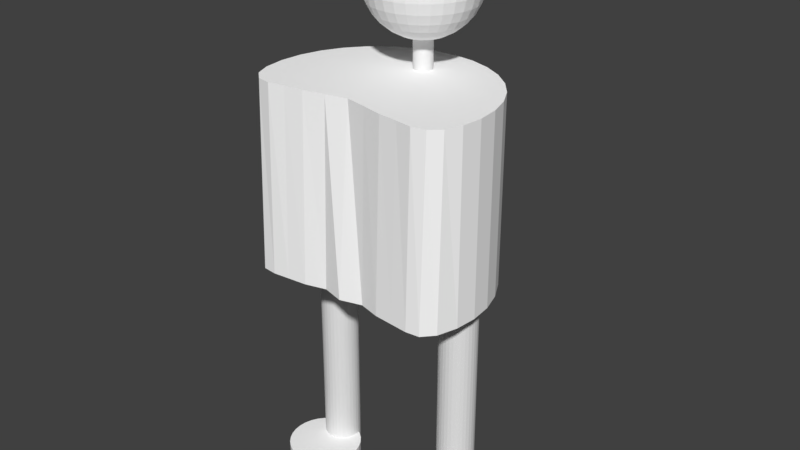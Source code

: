 # Source: person.blend  (saved by Blender 2.79.0; exported with 4.5.12 LTS)
import bpy
from mathutils import Matrix  # noqa: F401  (used for matrix-valued properties, if any)

bpy.ops.wm.read_factory_settings(use_empty=True)
scene = bpy.context.scene
scene.name = 'Scene'

# ---- collections
col_collection_1 = bpy.data.collections.new('Collection 1'); scene.collection.children.link(col_collection_1)

# ---- materials (node trees are filled in below, after node groups)
mat_neck = bpy.data.materials.new('Neck')
mat_neck.alpha_threshold = 0.0
mat_neck.use_transparent_shadow = False
mat_neck.roughness = 0.5
mat_head = bpy.data.materials.new('Head')
mat_head.alpha_threshold = 0.0
mat_head.use_transparent_shadow = False
mat_head.diffuse_color = (1.0, 1.0, 1.0, 1.0)
mat_head.roughness = 0.5
mat_head.line_color = (0.0, 0.0, 0.0, 1.0)
mat_body = bpy.data.materials.new('Body')
mat_body.alpha_threshold = 0.0
mat_body.use_transparent_shadow = False
mat_body.diffuse_color = (1.0, 1.0, 1.0, 1.0)
mat_body.roughness = 0.5
mat_leg = bpy.data.materials.new('Leg')
mat_leg.alpha_threshold = 0.0
mat_leg.use_transparent_shadow = False
mat_leg.roughness = 0.5
mat_foot = bpy.data.materials.new('Foot')
mat_foot.alpha_threshold = 0.0
mat_foot.use_transparent_shadow = False
mat_foot.diffuse_color = (1.0, 1.0, 1.0, 1.0)
mat_foot.roughness = 0.5

# ---- material node trees

# ---- world
world_world = bpy.data.worlds.new('World'); scene.world = world_world
world_world.color = (0.05088, 0.05088, 0.05088)
world_world.use_sun_shadow = False
world_world.sun_shadow_jitter_overblur = 0.0
world_world.cycles.sampling_method = 'MANUAL'

# ---- meshes
me_cylinder_006 = bpy.data.meshes.new('Cylinder.006')
me_cylinder_006.from_pydata([(0.0, 0.05, -0.08), (0.0, 0.05, 0.08), (0.009755, 0.04904, -0.08), (0.009755, 0.04904, 0.08), (0.01913, 0.04619, -0.08), (0.01913, 0.04619, 0.08), (0.02778, 0.04157, -0.08), (0.02778, 0.04157, 0.08), (0.03536, 0.03536, -0.08), (0.03536, 0.03536, 0.08), (0.04157, 0.02778, -0.08), (0.04157, 0.02778, 0.08), (0.04619, 0.01913, -0.08), (0.04619, 0.01913, 0.08), (0.04904, 0.009755, -0.08), (0.04904, 0.009755, 0.08), (0.05, 3.775e-09, -0.08), (0.05, 3.775e-09, 0.08), (0.04904, -0.009755, -0.08), (0.04904, -0.009755, 0.08), (0.04619, -0.01913, -0.08), (0.04619, -0.01913, 0.08), (0.04157, -0.02778, -0.08), (0.04157, -0.02778, 0.08), (0.03536, -0.03536, -0.08), (0.03536, -0.03536, 0.08), (0.02778, -0.04157, -0.08), (0.02778, -0.04157, 0.08), (0.01913, -0.04619, -0.08), (0.01913, -0.04619, 0.08), (0.009754, -0.04904, -0.08), (0.009754, -0.04904, 0.08), (-1.629e-08, -0.05, -0.08), (-1.629e-08, -0.05, 0.08), (-0.009755, -0.04904, -0.08), (-0.009755, -0.04904, 0.08), (-0.01913, -0.04619, -0.08), (-0.01913, -0.04619, 0.08), (-0.02778, -0.04157, -0.08), (-0.02778, -0.04157, 0.08), (-0.03536, -0.03536, -0.08), (-0.03536, -0.03536, 0.08), (-0.04157, -0.02778, -0.08), (-0.04157, -0.02778, 0.08), (-0.04619, -0.01913, -0.08), (-0.04619, -0.01913, 0.08), (-0.04904, -0.009754, -0.08), (-0.04904, -0.009754, 0.08), (-0.05, 4.828e-08, -0.08), (-0.05, 4.828e-08, 0.08), (-0.04904, 0.009755, -0.08), (-0.04904, 0.009755, 0.08), (-0.04619, 0.01913, -0.08), (-0.04619, 0.01913, 0.08), (-0.04157, 0.02778, -0.08), (-0.04157, 0.02778, 0.08), (-0.03536, 0.03536, -0.08), (-0.03536, 0.03536, 0.08), (-0.02778, 0.04157, -0.08), (-0.02778, 0.04157, 0.08), (-0.01913, 0.04619, -0.08), (-0.01913, 0.04619, 0.08), (-0.009754, 0.04904, -0.08), (-0.009754, 0.04904, 0.08), (0.0, 0.05853, 0.6642), (0.0, 0.2121, 0.5821), (0.0, 0.2772, 0.4848), (0.0, 0.3, 0.37), (0.0, 0.2121, 0.1579), (0.0, 0.05853, 0.07576), (0.01142, 0.0574, 0.6642), (0.0224, 0.1126, 0.6472), (0.03252, 0.1635, 0.6194), (0.04138, 0.2081, 0.5821), (0.04866, 0.2446, 0.5367), (0.05407, 0.2718, 0.4848), (0.0574, 0.2886, 0.4285), (0.05853, 0.2942, 0.37), (0.0574, 0.2886, 0.3115), (0.05407, 0.2718, 0.2552), (0.04866, 0.2446, 0.2033), (0.04138, 0.2081, 0.1579), (0.03252, 0.1635, 0.1206), (0.0224, 0.1126, 0.09284), (0.01142, 0.0574, 0.07576), (0.0224, 0.05407, 0.6642), (0.04393, 0.1061, 0.6472), (0.06378, 0.154, 0.6194), (0.08118, 0.196, 0.5821), (0.09546, 0.2305, 0.5367), (0.1061, 0.2561, 0.4848), (0.1126, 0.2718, 0.4285), (0.1148, 0.2772, 0.37), (0.1126, 0.2718, 0.3115), (0.1061, 0.2561, 0.2552), (0.09546, 0.2305, 0.2033), (0.08118, 0.196, 0.1579), (0.06378, 0.154, 0.1206), (0.04393, 0.1061, 0.09284), (0.0224, 0.05407, 0.07576), (0.03252, 0.04866, 0.6642), (0.06378, 0.09546, 0.6472), (0.0926, 0.1386, 0.6194), (0.1179, 0.1764, 0.5821), (0.1386, 0.2074, 0.5367), (0.154, 0.2305, 0.4848), (0.1635, 0.2446, 0.4285), (0.1667, 0.2494, 0.37), (0.1635, 0.2446, 0.3115), (0.154, 0.2305, 0.2552), (0.1386, 0.2074, 0.2033), (0.1179, 0.1764, 0.1579), (0.0926, 0.1386, 0.1206), (0.06378, 0.09546, 0.09284), (0.03252, 0.04866, 0.07576), (0.04138, 0.04138, 0.6642), (0.08118, 0.08118, 0.6472), (0.1179, 0.1179, 0.6194), (0.15, 0.15, 0.5821), (0.1764, 0.1764, 0.5367), (0.196, 0.196, 0.4848), (0.2081, 0.2081, 0.4285), (0.2121, 0.2121, 0.37), (0.2081, 0.2081, 0.3115), (0.196, 0.196, 0.2552), (0.1764, 0.1764, 0.2033), (0.15, 0.15, 0.1579), (0.1179, 0.1179, 0.1206), (0.08118, 0.08118, 0.09284), (0.04138, 0.04138, 0.07576), (0.04866, 0.03252, 0.6642), (0.09546, 0.06378, 0.6472), (0.1386, 0.0926, 0.6194), (0.1764, 0.1179, 0.5821), (0.2074, 0.1386, 0.5367), (0.2305, 0.154, 0.4848), (0.2446, 0.1635, 0.4285), (0.2494, 0.1667, 0.37), (0.2446, 0.1635, 0.3115), (0.2305, 0.154, 0.2552), (0.2074, 0.1386, 0.2033), (0.1764, 0.1179, 0.1579), (0.1386, 0.0926, 0.1206), (0.09546, 0.06378, 0.09284), (0.04866, 0.03252, 0.07576), (0.05407, 0.0224, 0.6642), (0.1061, 0.04393, 0.6472), (0.154, 0.06378, 0.6194), (0.196, 0.08118, 0.5821), (0.2305, 0.09546, 0.5367), (0.2561, 0.1061, 0.4848), (0.2718, 0.1126, 0.4285), (0.2772, 0.1148, 0.37), (0.2718, 0.1126, 0.3115), (0.2561, 0.1061, 0.2552), (0.2305, 0.09546, 0.2033), (0.196, 0.08118, 0.1579), (0.154, 0.06378, 0.1206), (0.1061, 0.04393, 0.09284), (0.05407, 0.0224, 0.07576), (0.0574, 0.01142, 0.6642), (0.1126, 0.0224, 0.6472), (0.1635, 0.03252, 0.6194), (0.2081, 0.04138, 0.5821), (0.2446, 0.04866, 0.5367), (0.2718, 0.05407, 0.4848), (0.2886, 0.0574, 0.4285), (0.2942, 0.05853, 0.37), (0.2886, 0.0574, 0.3115), (0.2718, 0.05407, 0.2552), (0.2446, 0.04866, 0.2033), (0.2081, 0.04138, 0.1579), (0.1635, 0.03252, 0.1206), (0.1126, 0.0224, 0.09284), (0.0574, 0.01142, 0.07576), (0.05853, -1.062e-07, 0.6642), (0.1148, -1.174e-07, 0.6472), (0.1667, -1.062e-07, 0.6194), (0.2121, -1.062e-07, 0.5821), (0.2494, -9.874e-08, 0.5367), (0.2772, -9.874e-08, 0.4848), (0.2942, -9.501e-08, 0.4285), (0.3, -1.099e-07, 0.37), (0.2942, -1.025e-07, 0.3115), (0.2772, -1.174e-07, 0.2552), (0.2494, -9.874e-08, 0.2033), (0.2121, -1.062e-07, 0.1579), (0.1667, -1.062e-07, 0.1206), (0.1148, -1.043e-07, 0.09284), (0.05853, -1.043e-07, 0.07576), (0.0574, -0.01142, 0.6642), (0.1126, -0.0224, 0.6472), (0.1635, -0.03252, 0.6194), (0.2081, -0.04139, 0.5821), (0.2446, -0.04866, 0.5367), (0.2718, -0.05407, 0.4848), (0.2886, -0.0574, 0.4285), (0.2942, -0.05853, 0.37), (0.2886, -0.0574, 0.3115), (0.2718, -0.05407, 0.2552), (0.2446, -0.04866, 0.2033), (0.2081, -0.04139, 0.1579), (0.1635, -0.03252, 0.1206), (0.1126, -0.0224, 0.09284), (0.0574, -0.01142, 0.07576), (0.05407, -0.0224, 0.6642), (0.1061, -0.04393, 0.6472), (0.154, -0.06378, 0.6194), (0.196, -0.08118, 0.5821), (0.2305, -0.09546, 0.5367), (0.2561, -0.1061, 0.4848), (0.2718, -0.1126, 0.4285), (0.2772, -0.1148, 0.37), (0.2718, -0.1126, 0.3115), (0.2561, -0.1061, 0.2552), (0.2305, -0.09546, 0.2033), (0.196, -0.08118, 0.1579), (0.154, -0.06378, 0.1206), (0.1061, -0.04393, 0.09284), (0.05407, -0.0224, 0.07576), (0.04866, -0.03252, 0.6642), (0.09546, -0.06378, 0.6472), (0.1386, -0.0926, 0.6194), (0.1764, -0.1179, 0.5821), (0.2074, -0.1386, 0.5367), (0.2305, -0.154, 0.4848), (0.2446, -0.1635, 0.4285), (0.2494, -0.1667, 0.37), (0.2446, -0.1635, 0.3115), (0.2305, -0.154, 0.2552), (0.2074, -0.1386, 0.2033), (0.1764, -0.1179, 0.1579), (0.1386, -0.0926, 0.1206), (0.09546, -0.06378, 0.09284), (0.04866, -0.03252, 0.07576), (0.04138, -0.04139, 0.6642), (0.08118, -0.08118, 0.6472), (0.1179, -0.1179, 0.6194), (0.15, -0.15, 0.5821), (0.1764, -0.1764, 0.5367), (0.196, -0.196, 0.4848), (0.2081, -0.2081, 0.4285), (0.2121, -0.2121, 0.37), (0.2081, -0.2081, 0.3115), (0.196, -0.196, 0.2552), (0.1764, -0.1764, 0.2033), (0.15, -0.15, 0.1579), (0.1179, -0.1179, 0.1206), (0.08118, -0.08118, 0.09284), (0.04138, -0.04139, 0.07576), (0.03252, -0.04866, 0.6642), (0.06378, -0.09546, 0.6472), (0.0926, -0.1386, 0.6194), (0.1179, -0.1764, 0.5821), (0.1386, -0.2074, 0.5367), (0.154, -0.2305, 0.4848), (0.1635, -0.2446, 0.4285), (0.1667, -0.2494, 0.37), (0.1635, -0.2446, 0.3115), (0.154, -0.2305, 0.2552), (0.1386, -0.2074, 0.2033), (0.1179, -0.1764, 0.1579), (0.0926, -0.1386, 0.1206), (0.06378, -0.09546, 0.09284), (0.03252, -0.04866, 0.07576), (0.0224, -0.05407, 0.6642), (0.04393, -0.1061, 0.6472), (0.06378, -0.154, 0.6194), (0.08118, -0.196, 0.5821), (0.09546, -0.2305, 0.5367), (0.1061, -0.2561, 0.4848), (0.1126, -0.2718, 0.4285), (0.1148, -0.2772, 0.37), (0.1126, -0.2718, 0.3115), (0.1061, -0.2561, 0.2552), (0.09546, -0.2305, 0.2033), (0.08118, -0.196, 0.1579), (0.06378, -0.154, 0.1206), (0.04393, -0.1061, 0.09284), (0.0224, -0.05407, 0.07576), (0.01142, -0.0574, 0.6642), (0.0224, -0.1126, 0.6472), (0.03252, -0.1635, 0.6194), (0.04138, -0.2081, 0.5821), (0.04866, -0.2446, 0.5367), (0.05407, -0.2718, 0.4848), (0.0574, -0.2886, 0.4285), (0.05853, -0.2942, 0.37), (0.0574, -0.2886, 0.3115), (0.05407, -0.2718, 0.2552), (0.04866, -0.2446, 0.2033), (0.04138, -0.2081, 0.1579), (0.03252, -0.1635, 0.1206), (0.0224, -0.1126, 0.09284), (0.01142, -0.0574, 0.07576), (-2.191e-08, -0.05853, 0.6642), (-2.005e-08, -0.1148, 0.6472), (-1.073e-08, -0.1667, 0.6194), (-3.281e-09, -0.2121, 0.5821), (-1.818e-08, -0.2494, 0.5367), (-2.191e-08, -0.2772, 0.4848), (-3.281e-09, -0.2942, 0.4285), (-3.308e-08, -0.3, 0.37), (-3.281e-09, -0.2942, 0.3115), (-5.171e-08, -0.2772, 0.2552), (-1.818e-08, -0.2494, 0.2033), (-3.281e-09, -0.2121, 0.1579), (4.441e-10, -0.1667, 0.1206), (-3.281e-09, -0.1148, 0.09284), (-1.259e-08, -0.05853, 0.07576), (-0.01142, -0.0574, 0.6642), (-0.0224, -0.1126, 0.6472), (-0.03252, -0.1635, 0.6194), (-0.04138, -0.2081, 0.5821), (-0.04866, -0.2446, 0.5367), (-0.05407, -0.2718, 0.4848), (-0.0574, -0.2886, 0.4285), (-0.05853, -0.2942, 0.37), (-0.0574, -0.2886, 0.3115), (-0.05407, -0.2718, 0.2552), (-0.04866, -0.2446, 0.2033), (-0.04138, -0.2081, 0.1579), (-0.03252, -0.1635, 0.1206), (-0.0224, -0.1126, 0.09284), (-0.01142, -0.0574, 0.07576), (-0.0224, -0.05407, 0.6642), (-0.04393, -0.1061, 0.6472), (-0.06378, -0.154, 0.6194), (-0.08118, -0.196, 0.5821), (-0.09546, -0.2305, 0.5367), (-0.1061, -0.2561, 0.4848), (-0.1126, -0.2718, 0.4285), (-0.1148, -0.2772, 0.37), (-0.1126, -0.2718, 0.3115), (-0.1061, -0.2561, 0.2552), (-0.09546, -0.2305, 0.2033), (-0.08118, -0.196, 0.1579), (-0.06378, -0.154, 0.1206), (-0.04393, -0.1061, 0.09284), (-0.0224, -0.05407, 0.07576), (-5.431e-08, -1.79e-07, 0.67), (-0.03252, -0.04866, 0.6642), (-0.06378, -0.09546, 0.6472), (-0.0926, -0.1386, 0.6194), (-0.1179, -0.1764, 0.5821), (-0.1386, -0.2074, 0.5367), (-0.154, -0.2305, 0.4848), (-0.1635, -0.2446, 0.4285), (-0.1667, -0.2494, 0.37), (-0.1635, -0.2446, 0.3115), (-0.154, -0.2305, 0.2552), (-0.1386, -0.2074, 0.2033), (-0.1179, -0.1764, 0.1579), (-0.0926, -0.1386, 0.1206), (-0.06378, -0.09546, 0.09284), (-0.03252, -0.04866, 0.07576), (-0.04138, -0.04139, 0.6642), (-0.08118, -0.08118, 0.6472), (-0.1179, -0.1179, 0.6194), (-0.15, -0.15, 0.5821), (-0.1764, -0.1764, 0.5367), (-0.196, -0.196, 0.4848), (-0.2081, -0.2081, 0.4285), (-0.2121, -0.2121, 0.37), (-0.2081, -0.2081, 0.3115), (-0.196, -0.196, 0.2552), (-0.1764, -0.1764, 0.2033), (-0.15, -0.15, 0.1579), (-0.1179, -0.1179, 0.1206), (-0.08118, -0.08118, 0.09284), (-0.04138, -0.04138, 0.07576), (-0.04866, -0.03252, 0.6642), (-0.09546, -0.06378, 0.6472), (-0.1386, -0.0926, 0.6194), (-0.1764, -0.1179, 0.5821), (-0.2074, -0.1386, 0.5367), (-0.2305, -0.154, 0.4848), (-0.2446, -0.1635, 0.4285), (-0.2494, -0.1667, 0.37), (-0.2446, -0.1635, 0.3115), (-0.2305, -0.154, 0.2552), (-0.2074, -0.1386, 0.2033), (-0.1764, -0.1179, 0.1579), (-0.1386, -0.0926, 0.1206), (-0.09546, -0.06378, 0.09284), (-0.04866, -0.03252, 0.07576), (0.0, -9.775e-08, 0.07), (-0.05407, -0.0224, 0.6642), (-0.1061, -0.04393, 0.6472), (-0.154, -0.06378, 0.6194), (-0.196, -0.08118, 0.5821), (-0.2305, -0.09546, 0.5367), (-0.2561, -0.1061, 0.4848), (-0.2718, -0.1126, 0.4285), (-0.2772, -0.1148, 0.37), (-0.2718, -0.1126, 0.3115), (-0.2561, -0.1061, 0.2552), (-0.2305, -0.09546, 0.2033), (-0.196, -0.08118, 0.1579), (-0.154, -0.06378, 0.1206), (-0.1061, -0.04393, 0.09284), (-0.05407, -0.0224, 0.07576), (-0.0574, -0.01142, 0.6642), (-0.1126, -0.0224, 0.6472), (-0.1635, -0.03252, 0.6194), (-0.2081, -0.04138, 0.5821), (-0.2446, -0.04866, 0.5367), (-0.2718, -0.05407, 0.4848), (-0.2886, -0.0574, 0.4285), (-0.2942, -0.05853, 0.37), (-0.2886, -0.0574, 0.3115), (-0.2718, -0.05407, 0.2552), (-0.2446, -0.04866, 0.2033), (-0.2081, -0.04138, 0.1579), (-0.1635, -0.03252, 0.1206), (-0.1126, -0.0224, 0.09284), (-0.0574, -0.01142, 0.07576), (-0.05853, -7.359e-08, 0.6642), (-0.1148, -8.011e-08, 0.6472), (-0.1667, -7.638e-08, 0.6194), (-0.2121, -6.893e-08, 0.5821), (-0.2494, -4.286e-08, 0.5367), (-0.2772, -5.031e-08, 0.4848), (-0.2942, -6.893e-08, 0.4285), (-0.3, -5.031e-08, 0.37), (-0.2942, -6.521e-08, 0.3115), (-0.2772, -3.541e-08, 0.2552), (-0.2494, -4.286e-08, 0.2033), (-0.2121, -6.893e-08, 0.1579), (-0.1667, -8.383e-08, 0.1206), (-0.1148, -8.756e-08, 0.09284), (-0.05853, -8.663e-08, 0.07576), (-0.0574, 0.01142, 0.6642), (-0.1126, 0.0224, 0.6472), (-0.1635, 0.03252, 0.6194), (-0.2081, 0.04138, 0.5821), (-0.2446, 0.04866, 0.5367), (-0.2718, 0.05407, 0.4848), (-0.2886, 0.0574, 0.4285), (-0.2942, 0.05853, 0.37), (-0.2886, 0.0574, 0.3115), (-0.2718, 0.05407, 0.2552), (-0.2446, 0.04866, 0.2033), (-0.2081, 0.04138, 0.1579), (-0.1635, 0.03252, 0.1206), (-0.1126, 0.0224, 0.09284), (-0.0574, 0.01142, 0.07576), (-0.05407, 0.0224, 0.6642), (-0.1061, 0.04393, 0.6472), (-0.154, 0.06378, 0.6194), (-0.196, 0.08118, 0.5821), (-0.2305, 0.09546, 0.5367), (-0.2561, 0.1061, 0.4848), (-0.2718, 0.1126, 0.4285), (-0.2772, 0.1148, 0.37), (-0.2718, 0.1126, 0.3115), (-0.2561, 0.1061, 0.2552), (-0.2305, 0.09546, 0.2033), (-0.196, 0.08118, 0.1579), (-0.154, 0.06378, 0.1206), (-0.1061, 0.04393, 0.09284), (-0.05407, 0.0224, 0.07576), (-0.04866, 0.03252, 0.6642), (-0.09546, 0.06378, 0.6472), (-0.1386, 0.0926, 0.6194), (-0.1764, 0.1179, 0.5821), (-0.2074, 0.1386, 0.5367), (-0.2305, 0.154, 0.4848), (-0.2446, 0.1635, 0.4285), (-0.2494, 0.1667, 0.37), (-0.2446, 0.1635, 0.3115), (-0.2305, 0.154, 0.2552), (-0.2074, 0.1386, 0.2033), (-0.1764, 0.1179, 0.1579), (-0.1386, 0.0926, 0.1206), (-0.09546, 0.06378, 0.09284), (-0.04866, 0.03252, 0.07576), (-0.04138, 0.04138, 0.6642), (-0.08118, 0.08118, 0.6472), (-0.1179, 0.1179, 0.6194), (-0.15, 0.15, 0.5821), (-0.1764, 0.1764, 0.5367), (-0.196, 0.196, 0.4848), (-0.2081, 0.2081, 0.4285), (-0.2121, 0.2121, 0.37), (-0.2081, 0.2081, 0.3115), (-0.196, 0.196, 0.2552), (-0.1764, 0.1764, 0.2033), (-0.15, 0.15, 0.1579), (-0.1179, 0.1179, 0.1206), (-0.08118, 0.08118, 0.09284), (-0.04138, 0.04138, 0.07576), (-0.03252, 0.04866, 0.6642), (-0.06378, 0.09546, 0.6472), (-0.0926, 0.1386, 0.6194), (-0.1179, 0.1764, 0.5821), (-0.1386, 0.2074, 0.5367), (-0.154, 0.2305, 0.4848), (-0.1635, 0.2446, 0.4285), (-0.1667, 0.2494, 0.37), (-0.1635, 0.2446, 0.3115), (-0.154, 0.2305, 0.2552), (-0.1386, 0.2074, 0.2033), (-0.1179, 0.1764, 0.1579), (-0.0926, 0.1386, 0.1206), (-0.06378, 0.09546, 0.09284), (-0.03252, 0.04866, 0.07576), (-0.0224, 0.05407, 0.6642), (-0.04393, 0.1061, 0.6472), (-0.06378, 0.154, 0.6194), (-0.08118, 0.196, 0.5821), (-0.09546, 0.2305, 0.5367), (-0.1061, 0.2561, 0.4848), (-0.1126, 0.2718, 0.4285), (-0.1148, 0.2772, 0.37), (-0.1126, 0.2718, 0.3115), (-0.1061, 0.2561, 0.2552), (-0.09546, 0.2305, 0.2033), (-0.08118, 0.196, 0.1579), (-0.06378, 0.154, 0.1206), (-0.04393, 0.1061, 0.09284), (-0.0224, 0.05407, 0.07576), (-0.01142, 0.0574, 0.6642), (-0.0224, 0.1126, 0.6472), (-0.03252, 0.1635, 0.6194), (-0.04138, 0.2081, 0.5821), (-0.04866, 0.2446, 0.5367), (-0.05407, 0.2718, 0.4848), (-0.0574, 0.2886, 0.4285), (-0.05853, 0.2942, 0.37), (-0.0574, 0.2886, 0.3115), (-0.05407, 0.2718, 0.2552), (-0.04866, 0.2446, 0.2033), (-0.04138, 0.2081, 0.1579), (-0.03252, 0.1635, 0.1206), (-0.0224, 0.1126, 0.09284), (-0.01142, 0.0574, 0.07576), (3.397e-08, 0.1148, 0.6472), (4.142e-08, 0.1667, 0.6194), (6.377e-08, 0.2494, 0.5367), (3.025e-08, 0.2942, 0.4285), (4.515e-08, 0.2942, 0.3115), (1.01e-07, 0.2772, 0.2552), (6.377e-08, 0.2494, 0.2033), (3.77e-08, 0.1667, 0.1206), (2.652e-08, 0.1148, 0.09284), (0.0, 0.25, -1.08), (0.0, 0.25, -0.08), (0.1171, 0.2385, -1.08), (0.1171, 0.2385, -0.08), (0.2296, 0.2043, -1.08), (0.2296, 0.2043, -0.08), (0.3333, 0.1489, -1.08), (0.3333, 0.1489, -0.08), (0.4243, 0.07426, -1.08), (0.4243, 0.07426, -0.08), (0.4989, -0.01666, -1.08), (0.4989, -0.01666, -0.08), (0.5543, -0.1204, -1.08), (0.5543, -0.1204, -0.08), (0.5885, -0.2329, -1.08), (0.5885, -0.2329, -0.08), (0.6, -0.35, -1.08), (0.6, -0.35, -0.08), (0.5885, -0.4668, -1.08), (0.5885, -0.4635, -0.08), (0.5543, -0.5738, -1.08), (0.5543, -0.5484, -0.08), (0.4989, -0.635, -1.08), (0.4989, -0.5991, -0.08), (0.4243, -0.6432, -1.08), (0.4243, -0.6143, -0.08), (0.3333, -0.6342, -1.08), (0.3333, -0.5996, -0.08), (0.2296, -0.6238, -1.08), (0.2296, -0.5876, -0.08), (0.1171, -0.593, -1.08), (0.1171, -0.5602, -0.08), (-1.955e-07, -0.6262, -1.08), (-1.955e-07, -0.535, -0.08), (-0.1171, -0.593, -1.08), (-0.1171, -0.5602, -0.08), (-0.2296, -0.6238, -1.08), (-0.2296, -0.5876, -0.08), (-0.3333, -0.6342, -1.08), (-0.3333, -0.5996, -0.08), (-0.4243, -0.6432, -1.08), (-0.4243, -0.6143, -0.08), (-0.4989, -0.635, -1.08), (-0.4989, -0.5991, -0.08), (-0.5543, -0.5738, -1.08), (-0.5543, -0.5484, -0.08), (-0.5885, -0.4668, -1.08), (-0.5885, -0.4635, -0.08), (-0.6, -0.35, -1.08), (-0.6, -0.35, -0.08), (-0.5885, -0.2329, -1.08), (-0.5885, -0.2329, -0.08), (-0.5543, -0.1204, -1.08), (-0.5543, -0.1204, -0.08), (-0.4989, -0.01666, -1.08), (-0.4989, -0.01666, -0.08), (-0.4243, 0.07426, -1.08), (-0.4243, 0.07426, -0.08), (-0.3333, 0.1489, -1.08), (-0.3333, 0.1489, -0.08), (-0.2296, 0.2043, -1.08), (-0.2296, 0.2043, -0.08), (-0.1171, 0.2385, -1.08), (-0.1171, 0.2385, -0.08), (0.4, -0.1, -2.38), (0.4, -0.1, -1.08), (0.4195, -0.1019, -2.38), (0.4195, -0.1019, -1.08), (0.4383, -0.1076, -2.38), (0.4383, -0.1076, -1.08), (0.4556, -0.1169, -2.38), (0.4556, -0.1169, -1.08), (0.4707, -0.1293, -2.38), (0.4707, -0.1293, -1.08), (0.4831, -0.1444, -2.38), (0.4831, -0.1444, -1.08), (0.4924, -0.1617, -2.38), (0.4924, -0.1617, -1.08), (0.4981, -0.1805, -2.38), (0.4981, -0.1805, -1.08), (0.5, -0.2, -2.38), (0.5, -0.2, -1.08), (0.4981, -0.2195, -2.38), (0.4981, -0.2195, -1.08), (0.4924, -0.2383, -2.38), (0.4924, -0.2383, -1.08), (0.4831, -0.2556, -2.38), (0.4831, -0.2556, -1.08), (0.4707, -0.2707, -2.38), (0.4707, -0.2707, -1.08), (0.4556, -0.2831, -2.38), (0.4556, -0.2831, -1.08), (0.4383, -0.2924, -2.38), (0.4383, -0.2924, -1.08), (0.4195, -0.2981, -2.38), (0.4195, -0.2981, -1.08), (0.4, -0.3, -2.38), (0.4, -0.3, -1.08), (0.3805, -0.2981, -2.38), (0.3805, -0.2981, -1.08), (0.3617, -0.2924, -2.38), (0.3617, -0.2924, -1.08), (0.3444, -0.2831, -2.38), (0.3444, -0.2831, -1.08), (0.3293, -0.2707, -2.38), (0.3293, -0.2707, -1.08), (0.3169, -0.2556, -2.38), (0.3169, -0.2556, -1.08), (0.3076, -0.2383, -2.38), (0.3076, -0.2383, -1.08), (0.3019, -0.2195, -2.38), (0.3019, -0.2195, -1.08), (0.3, -0.2, -2.38), (0.3, -0.2, -1.08), (0.3019, -0.1805, -2.38), (0.3019, -0.1805, -1.08), (0.3076, -0.1617, -2.38), (0.3076, -0.1617, -1.08), (0.3169, -0.1444, -2.38), (0.3169, -0.1444, -1.08), (0.3293, -0.1293, -2.38), (0.3293, -0.1293, -1.08), (0.3444, -0.1169, -2.38), (0.3444, -0.1169, -1.08), (0.3617, -0.1076, -2.38), (0.3617, -0.1076, -1.08), (0.3805, -0.1019, -2.38), (0.3805, -0.1019, -1.08), (-0.4, -0.1, -2.38), (-0.4, -0.1, -1.08), (-0.3805, -0.1019, -2.38), (-0.3805, -0.1019, -1.08), (-0.3617, -0.1076, -2.38), (-0.3617, -0.1076, -1.08), (-0.3444, -0.1169, -2.38), (-0.3444, -0.1169, -1.08), (-0.3293, -0.1293, -2.38), (-0.3293, -0.1293, -1.08), (-0.3169, -0.1444, -2.38), (-0.3169, -0.1444, -1.08), (-0.3076, -0.1617, -2.38), (-0.3076, -0.1617, -1.08), (-0.3019, -0.1805, -2.38), (-0.3019, -0.1805, -1.08), (-0.3, -0.2, -2.38), (-0.3, -0.2, -1.08), (-0.3019, -0.2195, -2.38), (-0.3019, -0.2195, -1.08), (-0.3076, -0.2383, -2.38), (-0.3076, -0.2383, -1.08), (-0.3169, -0.2556, -2.38), (-0.3169, -0.2556, -1.08), (-0.3293, -0.2707, -2.38), (-0.3293, -0.2707, -1.08), (-0.3444, -0.2831, -2.38), (-0.3444, -0.2831, -1.08), (-0.3617, -0.2924, -2.38), (-0.3617, -0.2924, -1.08), (-0.3805, -0.2981, -2.38), (-0.3805, -0.2981, -1.08), (-0.4, -0.3, -2.38), (-0.4, -0.3, -1.08), (-0.4195, -0.2981, -2.38), (-0.4195, -0.2981, -1.08), (-0.4383, -0.2924, -2.38), (-0.4383, -0.2924, -1.08), (-0.4556, -0.2831, -2.38), (-0.4556, -0.2831, -1.08), (-0.4707, -0.2707, -2.38), (-0.4707, -0.2707, -1.08), (-0.4831, -0.2556, -2.38), (-0.4831, -0.2556, -1.08), (-0.4924, -0.2383, -2.38), (-0.4924, -0.2383, -1.08), (-0.4981, -0.2195, -2.38), (-0.4981, -0.2195, -1.08), (-0.5, -0.2, -2.38), (-0.5, -0.2, -1.08), (-0.4981, -0.1805, -2.38), (-0.4981, -0.1805, -1.08), (-0.4924, -0.1617, -2.38), (-0.4924, -0.1617, -1.08), (-0.4831, -0.1444, -2.38), (-0.4831, -0.1444, -1.08), (-0.4707, -0.1293, -2.38), (-0.4707, -0.1293, -1.08), (-0.4556, -0.1169, -2.38), (-0.4556, -0.1169, -1.08), (-0.4383, -0.1076, -2.38), (-0.4383, -0.1076, -1.08), (-0.4195, -0.1019, -2.38), (-0.4195, -0.1019, -1.08), (0.4, -0.15, -2.38), (0.4, -0.15, -2.28), (0.439, -0.1538, -2.38), (0.439, -0.1538, -2.28), (0.4765, -0.1652, -2.38), (0.4765, -0.1652, -2.28), (0.5111, -0.1837, -2.38), (0.5111, -0.1837, -2.28), (0.5414, -0.2086, -2.38), (0.5414, -0.2086, -2.28), (0.5663, -0.2389, -2.38), (0.5663, -0.2389, -2.28), (0.5848, -0.2735, -2.38), (0.5848, -0.2735, -2.28), (0.5962, -0.311, -2.38), (0.5962, -0.311, -2.28), (0.6, -0.35, -2.38), (0.6, -0.35, -2.28), (0.5962, -0.389, -2.38), (0.5962, -0.389, -2.28), (0.5848, -0.4265, -2.38), (0.5848, -0.4265, -2.28), (0.5663, -0.4611, -2.38), (0.5663, -0.4611, -2.28), (0.5414, -0.4914, -2.38), (0.5414, -0.4914, -2.28), (0.5111, -0.5163, -2.38), (0.5111, -0.5163, -2.28), (0.4765, -0.5348, -2.38), (0.4765, -0.5348, -2.28), (0.439, -0.5462, -2.38), (0.439, -0.5462, -2.28), (0.4, -0.55, -2.38), (0.4, -0.55, -2.28), (0.361, -0.5462, -2.38), (0.361, -0.5462, -2.28), (0.3235, -0.5348, -2.38), (0.3235, -0.5348, -2.28), (0.2889, -0.5163, -2.38), (0.2889, -0.5163, -2.28), (0.2586, -0.4914, -2.38), (0.2586, -0.4914, -2.28), (0.2337, -0.4611, -2.38), (0.2337, -0.4611, -2.28), (0.2152, -0.4265, -2.38), (0.2152, -0.4265, -2.28), (0.2038, -0.389, -2.38), (0.2038, -0.389, -2.28), (0.2, -0.35, -2.38), (0.2, -0.35, -2.28), (0.2038, -0.311, -2.38), (0.2038, -0.311, -2.28), (0.2152, -0.2735, -2.38), (0.2152, -0.2735, -2.28), (0.2337, -0.2389, -2.38), (0.2337, -0.2389, -2.28), (0.2586, -0.2086, -2.38), (0.2586, -0.2086, -2.28), (0.2889, -0.1837, -2.38), (0.2889, -0.1837, -2.28), (0.3235, -0.1652, -2.38), (0.3235, -0.1652, -2.28), (0.361, -0.1538, -2.38), (0.361, -0.1538, -2.28), (-0.4, -0.15, -2.38), (-0.4, -0.15, -2.28), (-0.361, -0.1538, -2.38), (-0.361, -0.1538, -2.28), (-0.3235, -0.1652, -2.38), (-0.3235, -0.1652, -2.28), (-0.2889, -0.1837, -2.38), (-0.2889, -0.1837, -2.28), (-0.2586, -0.2086, -2.38), (-0.2586, -0.2086, -2.28), (-0.2337, -0.2389, -2.38), (-0.2337, -0.2389, -2.28), (-0.2152, -0.2735, -2.38), (-0.2152, -0.2735, -2.28), (-0.2038, -0.311, -2.38), (-0.2038, -0.311, -2.28), (-0.2, -0.35, -2.38), (-0.2, -0.35, -2.28), (-0.2038, -0.389, -2.38), (-0.2038, -0.389, -2.28), (-0.2152, -0.4265, -2.38), (-0.2152, -0.4265, -2.28), (-0.2337, -0.4611, -2.38), (-0.2337, -0.4611, -2.28), (-0.2586, -0.4914, -2.38), (-0.2586, -0.4914, -2.28), (-0.2889, -0.5163, -2.38), (-0.2889, -0.5163, -2.28), (-0.3235, -0.5348, -2.38), (-0.3235, -0.5348, -2.28), (-0.361, -0.5462, -2.38), (-0.361, -0.5462, -2.28), (-0.4, -0.55, -2.38), (-0.4, -0.55, -2.28), (-0.439, -0.5462, -2.38), (-0.439, -0.5462, -2.28), (-0.4765, -0.5348, -2.38), (-0.4765, -0.5348, -2.28), (-0.5111, -0.5163, -2.38), (-0.5111, -0.5163, -2.28), (-0.5414, -0.4914, -2.38), (-0.5414, -0.4914, -2.28), (-0.5663, -0.4611, -2.38), (-0.5663, -0.4611, -2.28), (-0.5848, -0.4265, -2.38), (-0.5848, -0.4265, -2.28), (-0.5962, -0.389, -2.38), (-0.5962, -0.389, -2.28), (-0.6, -0.35, -2.38), (-0.6, -0.35, -2.28), (-0.5962, -0.311, -2.38), (-0.5962, -0.311, -2.28), (-0.5848, -0.2735, -2.38), (-0.5848, -0.2735, -2.28), (-0.5663, -0.2389, -2.38), (-0.5663, -0.2389, -2.28), (-0.5414, -0.2086, -2.38), (-0.5414, -0.2086, -2.28), (-0.5111, -0.1837, -2.38), (-0.5111, -0.1837, -2.28), (-0.4765, -0.1652, -2.38), (-0.4765, -0.1652, -2.28), (-0.439, -0.1538, -2.38), (-0.439, -0.1538, -2.28)], [], [(0, 1, 3, 2), (2, 3, 5, 4), (4, 5, 7, 6), (6, 7, 9, 8), (8, 9, 11, 10), (10, 11, 13, 12), (12, 13, 15, 14), (14, 15, 17, 16), (16, 17, 19, 18), (18, 19, 21, 20), (20, 21, 23, 22), (22, 23, 25, 24), (24, 25, 27, 26), (26, 27, 29, 28), (28, 29, 31, 30), (30, 31, 33, 32), (32, 33, 35, 34), (34, 35, 37, 36), (36, 37, 39, 38), (38, 39, 41, 40), (40, 41, 43, 42), (42, 43, 45, 44), (44, 45, 47, 46), (46, 47, 49, 48), (48, 49, 51, 50), (50, 51, 53, 52), (52, 53, 55, 54), (54, 55, 57, 56), (56, 57, 59, 58), (58, 59, 61, 60), (3, 1, 63, 61, 59, 57, 55, 53, 51, 49, 47, 45, 43, 41, 39, 37, 35, 33, 31, 29, 27, 25, 23, 21, 19, 17, 15, 13, 11, 9, 7, 5), (60, 61, 63, 62), (62, 63, 1, 0), (0, 2, 4, 6, 8, 10, 12, 14, 16, 18, 20, 22, 24, 26, 28, 30, 32, 34, 36, 38, 40, 42, 44, 46, 48, 50, 52, 54, 56, 58, 60, 62), (68, 543, 80, 81), (539, 65, 73, 74), (544, 68, 81, 82), (66, 539, 74, 75), (545, 544, 82, 83), (540, 66, 75, 76), (69, 545, 83, 84), (67, 540, 76, 77), (64, 340, 70), (386, 69, 84), (541, 67, 77, 78), (537, 64, 70, 71), (542, 541, 78, 79), (538, 537, 71, 72), (543, 542, 79, 80), (65, 538, 72, 73), (80, 79, 94, 95), (73, 72, 87, 88), (81, 80, 95, 96), (74, 73, 88, 89), (82, 81, 96, 97), (75, 74, 89, 90), (83, 82, 97, 98), (76, 75, 90, 91), (84, 83, 98, 99), (77, 76, 91, 92), (70, 340, 85), (386, 84, 99), (78, 77, 92, 93), (71, 70, 85, 86), (79, 78, 93, 94), (72, 71, 86, 87), (99, 98, 113, 114), (92, 91, 106, 107), (85, 340, 100), (386, 99, 114), (93, 92, 107, 108), (86, 85, 100, 101), (94, 93, 108, 109), (87, 86, 101, 102), (95, 94, 109, 110), (88, 87, 102, 103), (96, 95, 110, 111), (89, 88, 103, 104), (97, 96, 111, 112), (90, 89, 104, 105), (98, 97, 112, 113), (91, 90, 105, 106), (103, 102, 117, 118), (111, 110, 125, 126), (104, 103, 118, 119), (112, 111, 126, 127), (105, 104, 119, 120), (113, 112, 127, 128), (106, 105, 120, 121), (114, 113, 128, 129), (107, 106, 121, 122), (100, 340, 115), (386, 114, 129), (108, 107, 122, 123), (101, 100, 115, 116), (109, 108, 123, 124), (102, 101, 116, 117), (110, 109, 124, 125), (122, 121, 136, 137), (115, 340, 130), (386, 129, 144), (123, 122, 137, 138), (116, 115, 130, 131), (124, 123, 138, 139), (117, 116, 131, 132), (125, 124, 139, 140), (118, 117, 132, 133), (126, 125, 140, 141), (119, 118, 133, 134), (127, 126, 141, 142), (120, 119, 134, 135), (128, 127, 142, 143), (121, 120, 135, 136), (129, 128, 143, 144), (141, 140, 155, 156), (134, 133, 148, 149), (142, 141, 156, 157), (135, 134, 149, 150), (143, 142, 157, 158), (136, 135, 150, 151), (144, 143, 158, 159), (137, 136, 151, 152), (130, 340, 145), (386, 144, 159), (138, 137, 152, 153), (131, 130, 145, 146), (139, 138, 153, 154), (132, 131, 146, 147), (140, 139, 154, 155), (133, 132, 147, 148), (145, 340, 160), (386, 159, 174), (153, 152, 167, 168), (146, 145, 160, 161), (154, 153, 168, 169), (147, 146, 161, 162), (155, 154, 169, 170), (148, 147, 162, 163), (156, 155, 170, 171), (149, 148, 163, 164), (157, 156, 171, 172), (150, 149, 164, 165), (158, 157, 172, 173), (151, 150, 165, 166), (159, 158, 173, 174), (152, 151, 166, 167), (164, 163, 178, 179), (172, 171, 186, 187), (165, 164, 179, 180), (173, 172, 187, 188), (166, 165, 180, 181), (174, 173, 188, 189), (167, 166, 181, 182), (160, 340, 175), (386, 174, 189), (168, 167, 182, 183), (161, 160, 175, 176), (169, 168, 183, 184), (162, 161, 176, 177), (170, 169, 184, 185), (163, 162, 177, 178), (171, 170, 185, 186), (183, 182, 197, 198), (176, 175, 190, 191), (184, 183, 198, 199), (177, 176, 191, 192), (185, 184, 199, 200), (178, 177, 192, 193), (186, 185, 200, 201), (179, 178, 193, 194), (187, 186, 201, 202), (180, 179, 194, 195), (188, 187, 202, 203), (181, 180, 195, 196), (189, 188, 203, 204), (182, 181, 196, 197), (175, 340, 190), (386, 189, 204), (202, 201, 216, 217), (195, 194, 209, 210), (203, 202, 217, 218), (196, 195, 210, 211), (204, 203, 218, 219), (197, 196, 211, 212), (190, 340, 205), (386, 204, 219), (198, 197, 212, 213), (191, 190, 205, 206), (199, 198, 213, 214), (192, 191, 206, 207), (200, 199, 214, 215), (193, 192, 207, 208), (201, 200, 215, 216), (194, 193, 208, 209), (214, 213, 228, 229), (207, 206, 221, 222), (215, 214, 229, 230), (208, 207, 222, 223), (216, 215, 230, 231), (209, 208, 223, 224), (217, 216, 231, 232), (210, 209, 224, 225), (218, 217, 232, 233), (211, 210, 225, 226), (219, 218, 233, 234), (212, 211, 226, 227), (205, 340, 220), (386, 219, 234), (213, 212, 227, 228), (206, 205, 220, 221), (233, 232, 247, 248), (226, 225, 240, 241), (234, 233, 248, 249), (227, 226, 241, 242), (220, 340, 235), (386, 234, 249), (228, 227, 242, 243), (221, 220, 235, 236), (229, 228, 243, 244), (222, 221, 236, 237), (230, 229, 244, 245), (223, 222, 237, 238), (231, 230, 245, 246), (224, 223, 238, 239), (232, 231, 246, 247), (225, 224, 239, 240), (237, 236, 251, 252), (245, 244, 259, 260), (238, 237, 252, 253), (246, 245, 260, 261), (239, 238, 253, 254), (247, 246, 261, 262), (240, 239, 254, 255), (248, 247, 262, 263), (241, 240, 255, 256), (249, 248, 263, 264), (242, 241, 256, 257), (235, 340, 250), (386, 249, 264), (243, 242, 257, 258), (236, 235, 250, 251), (244, 243, 258, 259), (256, 255, 270, 271), (264, 263, 278, 279), (257, 256, 271, 272), (250, 340, 265), (386, 264, 279), (258, 257, 272, 273), (251, 250, 265, 266), (259, 258, 273, 274), (252, 251, 266, 267), (260, 259, 274, 275), (253, 252, 267, 268), (261, 260, 275, 276), (254, 253, 268, 269), (262, 261, 276, 277), (255, 254, 269, 270), (263, 262, 277, 278), (275, 274, 289, 290), (268, 267, 282, 283), (276, 275, 290, 291), (269, 268, 283, 284), (277, 276, 291, 292), (270, 269, 284, 285), (278, 277, 292, 293), (271, 270, 285, 286), (279, 278, 293, 294), (272, 271, 286, 287), (265, 340, 280), (386, 279, 294), (273, 272, 287, 288), (266, 265, 280, 281), (274, 273, 288, 289), (267, 266, 281, 282), (294, 293, 308, 309), (287, 286, 301, 302), (280, 340, 295), (386, 294, 309), (288, 287, 302, 303), (281, 280, 295, 296), (289, 288, 303, 304), (282, 281, 296, 297), (290, 289, 304, 305), (283, 282, 297, 298), (291, 290, 305, 306), (284, 283, 298, 299), (292, 291, 306, 307), (285, 284, 299, 300), (293, 292, 307, 308), (286, 285, 300, 301), (298, 297, 312, 313), (306, 305, 320, 321), (299, 298, 313, 314), (307, 306, 321, 322), (300, 299, 314, 315), (308, 307, 322, 323), (301, 300, 315, 316), (309, 308, 323, 324), (302, 301, 316, 317), (295, 340, 310), (386, 309, 324), (303, 302, 317, 318), (296, 295, 310, 311), (304, 303, 318, 319), (297, 296, 311, 312), (305, 304, 319, 320), (317, 316, 331, 332), (310, 340, 325), (386, 324, 339), (318, 317, 332, 333), (311, 310, 325, 326), (319, 318, 333, 334), (312, 311, 326, 327), (320, 319, 334, 335), (313, 312, 327, 328), (321, 320, 335, 336), (314, 313, 328, 329), (322, 321, 336, 337), (315, 314, 329, 330), (323, 322, 337, 338), (316, 315, 330, 331), (324, 323, 338, 339), (336, 335, 351, 352), (329, 328, 344, 345), (337, 336, 352, 353), (330, 329, 345, 346), (338, 337, 353, 354), (331, 330, 346, 347), (339, 338, 354, 355), (332, 331, 347, 348), (325, 340, 341), (386, 339, 355), (333, 332, 348, 349), (326, 325, 341, 342), (334, 333, 349, 350), (327, 326, 342, 343), (335, 334, 350, 351), (328, 327, 343, 344), (386, 355, 370), (349, 348, 363, 364), (342, 341, 356, 357), (350, 349, 364, 365), (343, 342, 357, 358), (351, 350, 365, 366), (344, 343, 358, 359), (352, 351, 366, 367), (345, 344, 359, 360), (353, 352, 367, 368), (346, 345, 360, 361), (354, 353, 368, 369), (347, 346, 361, 362), (355, 354, 369, 370), (348, 347, 362, 363), (341, 340, 356), (368, 367, 382, 383), (361, 360, 375, 376), (369, 368, 383, 384), (362, 361, 376, 377), (370, 369, 384, 385), (363, 362, 377, 378), (356, 340, 371), (386, 370, 385), (364, 363, 378, 379), (357, 356, 371, 372), (365, 364, 379, 380), (358, 357, 372, 373), (366, 365, 380, 381), (359, 358, 373, 374), (367, 366, 381, 382), (360, 359, 374, 375), (372, 371, 387, 388), (380, 379, 395, 396), (373, 372, 388, 389), (381, 380, 396, 397), (374, 373, 389, 390), (382, 381, 397, 398), (375, 374, 390, 391), (383, 382, 398, 399), (376, 375, 391, 392), (384, 383, 399, 400), (377, 376, 392, 393), (385, 384, 400, 401), (378, 377, 393, 394), (371, 340, 387), (386, 385, 401), (379, 378, 394, 395), (392, 391, 406, 407), (400, 399, 414, 415), (393, 392, 407, 408), (401, 400, 415, 416), (394, 393, 408, 409), (387, 340, 402), (386, 401, 416), (395, 394, 409, 410), (388, 387, 402, 403), (396, 395, 410, 411), (389, 388, 403, 404), (397, 396, 411, 412), (390, 389, 404, 405), (398, 397, 412, 413), (391, 390, 405, 406), (399, 398, 413, 414), (411, 410, 425, 426), (404, 403, 418, 419), (412, 411, 426, 427), (405, 404, 419, 420), (413, 412, 427, 428), (406, 405, 420, 421), (414, 413, 428, 429), (407, 406, 421, 422), (415, 414, 429, 430), (408, 407, 422, 423), (416, 415, 430, 431), (409, 408, 423, 424), (402, 340, 417), (386, 416, 431), (410, 409, 424, 425), (403, 402, 417, 418), (430, 429, 444, 445), (423, 422, 437, 438), (431, 430, 445, 446), (424, 423, 438, 439), (417, 340, 432), (386, 431, 446), (425, 424, 439, 440), (418, 417, 432, 433), (426, 425, 440, 441), (419, 418, 433, 434), (427, 426, 441, 442), (420, 419, 434, 435), (428, 427, 442, 443), (421, 420, 435, 436), (429, 428, 443, 444), (422, 421, 436, 437), (434, 433, 448, 449), (442, 441, 456, 457), (435, 434, 449, 450), (443, 442, 457, 458), (436, 435, 450, 451), (444, 443, 458, 459), (437, 436, 451, 452), (445, 444, 459, 460), (438, 437, 452, 453), (446, 445, 460, 461), (439, 438, 453, 454), (432, 340, 447), (386, 446, 461), (440, 439, 454, 455), (433, 432, 447, 448), (441, 440, 455, 456), (453, 452, 467, 468), (461, 460, 475, 476), (454, 453, 468, 469), (447, 340, 462), (386, 461, 476), (455, 454, 469, 470), (448, 447, 462, 463), (456, 455, 470, 471), (449, 448, 463, 464), (457, 456, 471, 472), (450, 449, 464, 465), (458, 457, 472, 473), (451, 450, 465, 466), (459, 458, 473, 474), (452, 451, 466, 467), (460, 459, 474, 475), (472, 471, 486, 487), (465, 464, 479, 480), (473, 472, 487, 488), (466, 465, 480, 481), (474, 473, 488, 489), (467, 466, 481, 482), (475, 474, 489, 490), (468, 467, 482, 483), (476, 475, 490, 491), (469, 468, 483, 484), (462, 340, 477), (386, 476, 491), (470, 469, 484, 485), (463, 462, 477, 478), (471, 470, 485, 486), (464, 463, 478, 479), (491, 490, 505, 506), (484, 483, 498, 499), (477, 340, 492), (386, 491, 506), (485, 484, 499, 500), (478, 477, 492, 493), (486, 485, 500, 501), (479, 478, 493, 494), (487, 486, 501, 502), (480, 479, 494, 495), (488, 487, 502, 503), (481, 480, 495, 496), (489, 488, 503, 504), (482, 481, 496, 497), (490, 489, 504, 505), (483, 482, 497, 498), (503, 502, 517, 518), (496, 495, 510, 511), (504, 503, 518, 519), (497, 496, 511, 512), (505, 504, 519, 520), (498, 497, 512, 513), (506, 505, 520, 521), (499, 498, 513, 514), (492, 340, 507), (386, 506, 521), (500, 499, 514, 515), (493, 492, 507, 508), (501, 500, 515, 516), (494, 493, 508, 509), (502, 501, 516, 517), (495, 494, 509, 510), (507, 340, 522), (386, 521, 536), (515, 514, 529, 530), (508, 507, 522, 523), (516, 515, 530, 531), (509, 508, 523, 524), (517, 516, 531, 532), (510, 509, 524, 525), (518, 517, 532, 533), (511, 510, 525, 526), (519, 518, 533, 534), (512, 511, 526, 527), (520, 519, 534, 535), (513, 512, 527, 528), (521, 520, 535, 536), (514, 513, 528, 529), (526, 525, 65, 539), (534, 533, 68, 544), (527, 526, 539, 66), (535, 534, 544, 545), (528, 527, 66, 540), (536, 535, 545, 69), (529, 528, 540, 67), (522, 340, 64), (386, 536, 69), (530, 529, 67, 541), (523, 522, 64, 537), (531, 530, 541, 542), (524, 523, 537, 538), (532, 531, 542, 543), (525, 524, 538, 65), (533, 532, 543, 68), (546, 547, 549, 548), (548, 549, 551, 550), (550, 551, 553, 552), (552, 553, 555, 554), (554, 555, 557, 556), (556, 557, 559, 558), (558, 559, 561, 560), (560, 561, 563, 562), (562, 563, 565, 564), (564, 565, 567, 566), (566, 567, 569, 568), (568, 569, 571, 570), (570, 571, 573, 572), (572, 573, 575, 574), (574, 575, 577, 576), (576, 577, 579, 578), (578, 579, 581, 580), (580, 581, 583, 582), (582, 583, 585, 584), (584, 585, 587, 586), (586, 587, 589, 588), (588, 589, 591, 590), (590, 591, 593, 592), (592, 593, 595, 594), (594, 595, 597, 596), (596, 597, 599, 598), (598, 599, 601, 600), (600, 601, 603, 602), (602, 603, 605, 604), (604, 605, 607, 606), (549, 547, 609, 607, 605, 603, 601, 599, 597, 595, 593, 591, 589, 587, 585, 583, 581, 579, 577, 575, 573, 571, 569, 567, 565, 563, 561, 559, 557, 555, 553, 551), (606, 607, 609, 608), (608, 609, 547, 546), (546, 548, 550, 552, 554, 556, 558, 560, 562, 564, 566, 568, 570, 572, 574, 576, 578, 580, 582, 584, 586, 588, 590, 592, 594, 596, 598, 600, 602, 604, 606, 608), (610, 611, 613, 612), (612, 613, 615, 614), (614, 615, 617, 616), (616, 617, 619, 618), (618, 619, 621, 620), (620, 621, 623, 622), (622, 623, 625, 624), (624, 625, 627, 626), (626, 627, 629, 628), (628, 629, 631, 630), (630, 631, 633, 632), (632, 633, 635, 634), (634, 635, 637, 636), (636, 637, 639, 638), (638, 639, 641, 640), (640, 641, 643, 642), (642, 643, 645, 644), (644, 645, 647, 646), (646, 647, 649, 648), (648, 649, 651, 650), (650, 651, 653, 652), (652, 653, 655, 654), (654, 655, 657, 656), (656, 657, 659, 658), (658, 659, 661, 660), (660, 661, 663, 662), (662, 663, 665, 664), (664, 665, 667, 666), (666, 667, 669, 668), (668, 669, 671, 670), (613, 611, 673, 671, 669, 667, 665, 663, 661, 659, 657, 655, 653, 651, 649, 647, 645, 643, 641, 639, 637, 635, 633, 631, 629, 627, 625, 623, 621, 619, 617, 615), (670, 671, 673, 672), (672, 673, 611, 610), (610, 612, 614, 616, 618, 620, 622, 624, 626, 628, 630, 632, 634, 636, 638, 640, 642, 644, 646, 648, 650, 652, 654, 656, 658, 660, 662, 664, 666, 668, 670, 672), (674, 675, 677, 676), (676, 677, 679, 678), (678, 679, 681, 680), (680, 681, 683, 682), (682, 683, 685, 684), (684, 685, 687, 686), (686, 687, 689, 688), (688, 689, 691, 690), (690, 691, 693, 692), (692, 693, 695, 694), (694, 695, 697, 696), (696, 697, 699, 698), (698, 699, 701, 700), (700, 701, 703, 702), (702, 703, 705, 704), (704, 705, 707, 706), (706, 707, 709, 708), (708, 709, 711, 710), (710, 711, 713, 712), (712, 713, 715, 714), (714, 715, 717, 716), (716, 717, 719, 718), (718, 719, 721, 720), (720, 721, 723, 722), (722, 723, 725, 724), (724, 725, 727, 726), (726, 727, 729, 728), (728, 729, 731, 730), (730, 731, 733, 732), (732, 733, 735, 734), (677, 675, 737, 735, 733, 731, 729, 727, 725, 723, 721, 719, 717, 715, 713, 711, 709, 707, 705, 703, 701, 699, 697, 695, 693, 691, 689, 687, 685, 683, 681, 679), (734, 735, 737, 736), (736, 737, 675, 674), (674, 676, 678, 680, 682, 684, 686, 688, 690, 692, 694, 696, 698, 700, 702, 704, 706, 708, 710, 712, 714, 716, 718, 720, 722, 724, 726, 728, 730, 732, 734, 736), (738, 739, 741, 740), (740, 741, 743, 742), (742, 743, 745, 744), (744, 745, 747, 746), (746, 747, 749, 748), (748, 749, 751, 750), (750, 751, 753, 752), (752, 753, 755, 754), (754, 755, 757, 756), (756, 757, 759, 758), (758, 759, 761, 760), (760, 761, 763, 762), (762, 763, 765, 764), (764, 765, 767, 766), (766, 767, 769, 768), (768, 769, 771, 770), (770, 771, 773, 772), (772, 773, 775, 774), (774, 775, 777, 776), (776, 777, 779, 778), (778, 779, 781, 780), (780, 781, 783, 782), (782, 783, 785, 784), (784, 785, 787, 786), (786, 787, 789, 788), (788, 789, 791, 790), (790, 791, 793, 792), (792, 793, 795, 794), (794, 795, 797, 796), (796, 797, 799, 798), (741, 739, 801, 799, 797, 795, 793, 791, 789, 787, 785, 783, 781, 779, 777, 775, 773, 771, 769, 767, 765, 763, 761, 759, 757, 755, 753, 751, 749, 747, 745, 743), (798, 799, 801, 800), (800, 801, 739, 738), (738, 740, 742, 744, 746, 748, 750, 752, 754, 756, 758, 760, 762, 764, 766, 768, 770, 772, 774, 776, 778, 780, 782, 784, 786, 788, 790, 792, 794, 796, 798, 800), (802, 803, 805, 804), (804, 805, 807, 806), (806, 807, 809, 808), (808, 809, 811, 810), (810, 811, 813, 812), (812, 813, 815, 814), (814, 815, 817, 816), (816, 817, 819, 818), (818, 819, 821, 820), (820, 821, 823, 822), (822, 823, 825, 824), (824, 825, 827, 826), (826, 827, 829, 828), (828, 829, 831, 830), (830, 831, 833, 832), (832, 833, 835, 834), (834, 835, 837, 836), (836, 837, 839, 838), (838, 839, 841, 840), (840, 841, 843, 842), (842, 843, 845, 844), (844, 845, 847, 846), (846, 847, 849, 848), (848, 849, 851, 850), (850, 851, 853, 852), (852, 853, 855, 854), (854, 855, 857, 856), (856, 857, 859, 858), (858, 859, 861, 860), (860, 861, 863, 862), (805, 803, 865, 863, 861, 859, 857, 855, 853, 851, 849, 847, 845, 843, 841, 839, 837, 835, 833, 831, 829, 827, 825, 823, 821, 819, 817, 815, 813, 811, 809, 807), (862, 863, 865, 864), (864, 865, 803, 802), (802, 804, 806, 808, 810, 812, 814, 816, 818, 820, 822, 824, 826, 828, 830, 832, 834, 836, 838, 840, 842, 844, 846, 848, 850, 852, 854, 856, 858, 860, 862, 864)])
me_cylinder_006.polygons.foreach_set('material_index', [0, 0, 0, 0, 0, 0, 0, 0, 0, 0, 0, 0, 0, 0, 0, 0, 0, 0, 0, 0, 0, 0, 0, 0, 0, 0, 0, 0, 0, 0, 0, 0, 0, 0, 1, 1, 1, 1, 1, 1, 1, 1, 1, 1, 1, 1, 1, 1, 1, 1, 1, 1, 1, 1, 1, 1, 1, 1, 1, 1, 1, 1, 1, 1, 1, 1, 1, 1, 1, 1, 1, 1, 1, 1, 1, 1, 1, 1, 1, 1, 1, 1, 1, 1, 1, 1, 1, 1, 1, 1, 1, 1, 1, 1, 1, 1, 1, 1, 1, 1, 1, 1, 1, 1, 1, 1, 1, 1, 1, 1, 1, 1, 1, 1, 1, 1, 1, 1, 1, 1, 1, 1, 1, 1, 1, 1, 1, 1, 1, 1, 1, 1, 1, 1, 1, 1, 1, 1, 1, 1, 1, 1, 1, 1, 1, 1, 1, 1, 1, 1, 1, 1, 1, 1, 1, 1, 1, 1, 1, 1, 1, 1, 1, 1, 1, 1, 1, 1, 1, 1, 1, 1, 1, 1, 1, 1, 1, 1, 1, 1, 1, 1, 1, 1, 1, 1, 1, 1, 1, 1, 1, 1, 1, 1, 1, 1, 1, 1, 1, 1, 1, 1, 1, 1, 1, 1, 1, 1, 1, 1, 1, 1, 1, 1, 1, 1, 1, 1, 1, 1, 1, 1, 1, 1, 1, 1, 1, 1, 1, 1, 1, 1, 1, 1, 1, 1, 1, 1, 1, 1, 1, 1, 1, 1, 1, 1, 1, 1, 1, 1, 1, 1, 1, 1, 1, 1, 1, 1, 1, 1, 1, 1, 1, 1, 1, 1, 1, 1, 1, 1, 1, 1, 1, 1, 1, 1, 1, 1, 1, 1, 1, 1, 1, 1, 1, 1, 1, 1, 1, 1, 1, 1, 1, 1, 1, 1, 1, 1, 1, 1, 1, 1, 1, 1, 1, 1, 1, 1, 1, 1, 1, 1, 1, 1, 1, 1, 1, 1, 1, 1, 1, 1, 1, 1, 1, 1, 1, 1, 1, 1, 1, 1, 1, 1, 1, 1, 1, 1, 1, 1, 1, 1, 1, 1, 1, 1, 1, 1, 1, 1, 1, 1, 1, 1, 1, 1, 1, 1, 1, 1, 1, 1, 1, 1, 1, 1, 1, 1, 1, 1, 1, 1, 1, 1, 1, 1, 1, 1, 1, 1, 1, 1, 1, 1, 1, 1, 1, 1, 1, 1, 1, 1, 1, 1, 1, 1, 1, 1, 1, 1, 1, 1, 1, 1, 1, 1, 1, 1, 1, 1, 1, 1, 1, 1, 1, 1, 1, 1, 1, 1, 1, 1, 1, 1, 1, 1, 1, 1, 1, 1, 1, 1, 1, 1, 1, 1, 1, 1, 1, 1, 1, 1, 1, 1, 1, 1, 1, 1, 1, 1, 1, 1, 1, 1, 1, 1, 1, 1, 1, 1, 1, 1, 1, 1, 1, 1, 1, 1, 1, 1, 1, 1, 1, 1, 1, 1, 1, 1, 1, 1, 1, 1, 1, 1, 1, 1, 1, 1, 1, 1, 1, 1, 1, 1, 1, 1, 1, 1, 1, 1, 1, 1, 1, 1, 1, 1, 1, 1, 1, 1, 1, 1, 1, 1, 1, 1, 1, 1, 1, 1, 1, 1, 1, 1, 1, 1, 1, 1, 1, 1, 1, 1, 1, 1, 1, 1, 1, 1, 1, 1, 1, 1, 1, 1, 1, 1, 2, 2, 2, 2, 2, 2, 2, 2, 2, 2, 2, 2, 2, 2, 2, 2, 2, 2, 2, 2, 2, 2, 2, 2, 2, 2, 2, 2, 2, 2, 2, 2, 2, 2, 3, 3, 3, 3, 3, 3, 3, 3, 3, 3, 3, 3, 3, 3, 3, 3, 3, 3, 3, 3, 3, 3, 3, 3, 3, 3, 3, 3, 3, 3, 3, 3, 3, 3, 3, 3, 3, 3, 3, 3, 3, 3, 3, 3, 3, 3, 3, 3, 3, 3, 3, 3, 3, 3, 3, 3, 3, 3, 3, 3, 3, 3, 3, 3, 3, 3, 3, 3, 4, 4, 4, 4, 4, 4, 4, 4, 4, 4, 4, 4, 4, 4, 4, 4, 4, 4, 4, 4, 4, 4, 4, 4, 4, 4, 4, 4, 4, 4, 4, 4, 4, 4, 4, 4, 4, 4, 4, 4, 4, 4, 4, 4, 4, 4, 4, 4, 4, 4, 4, 4, 4, 4, 4, 4, 4, 4, 4, 4, 4, 4, 4, 4, 4, 4, 4, 4])
me_cylinder_006.materials.append(mat_neck)
me_cylinder_006.materials.append(mat_head)
me_cylinder_006.materials.append(mat_body)
me_cylinder_006.materials.append(mat_leg)
me_cylinder_006.materials.append(mat_foot)
me_cylinder_006.use_remesh_preserve_volume = False
me_cylinder_006.use_remesh_preserve_attributes = False
me_cylinder_006.use_mirror_vertex_groups = False
me_cylinder_006.update()

# ---- objects
ob_person = bpy.data.objects.new('Person', me_cylinder_006)

# ---- transforms, parenting, visibility, modifiers, constraints
ob_person.location = (0.0, 0.35, 2.33)
ob_person.lineart.crease_threshold = 0.0

# ---- collection membership
col_collection_1.objects.link(ob_person)

# ---- scene / render settings (as saved in the file)
scene.frame_start = 1; scene.frame_end = 250; scene.frame_set(1)
scene.render.engine = 'BLENDER_EEVEE_NEXT'
scene.render.resolution_percentage = 50
scene.render.dither_intensity = 0.0
scene.cycles.use_denoising = False
scene.cycles.samples = 128
scene.cycles.sampling_pattern = 'TABULATED_SOBOL'
scene.cycles.use_adaptive_sampling = False
scene.cycles.use_light_tree = False
scene.cycles.blur_glossy = 0.0
scene.cycles.sample_clamp_indirect = 0.0
scene.view_settings.view_transform = 'Standard'
bpy.context.view_layer.update()

# ---- added for rendering (the .blend has no active camera and no usable light): camera, sun
cam_auto = bpy.data.cameras.new('AutoCamera')
cam_auto.lens = 50.0
cam_auto.sensor_width = 36.0
cam_auto.clip_end = 1000.0
ob_auto_camera = bpy.data.objects.new('AutoCamera', cam_auto)
scene.collection.objects.link(ob_auto_camera)
ob_auto_camera.location = (3.15556, -3.60827, 3.99945)
ob_auto_camera.rotation_euler = (1.09748, -7.21219e-08, 0.694738)
scene.camera = ob_auto_camera
light_auto_sun = bpy.data.lights.new('AutoSun', 'SUN')
light_auto_sun.energy = 3.0
light_auto_sun.angle = 0.0523599
ob_auto_sun = bpy.data.objects.new('AutoSun', light_auto_sun)
scene.collection.objects.link(ob_auto_sun)
ob_auto_sun.rotation_euler = (0.872665, 0.174533, 0.523599)
bpy.context.view_layer.update()
